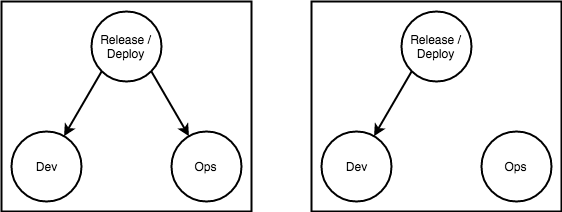

The diagram above was exported from draw.io. Its source (the exported page's mxGraphModel, read from the mxfile embedded in the PNG):
<mxGraphModel dx="590" dy="694" grid="1" gridSize="10" guides="1" tooltips="1" connect="1" arrows="1" fold="1" page="1" pageScale="1" pageWidth="850" pageHeight="1100" math="0" shadow="0">
  <root>
    <mxCell id="0" />
    <mxCell id="1" parent="0" />
    <mxCell id="q27-o7W5XE1DEHmPFB93-14" value="" style="rounded=0;whiteSpace=wrap;html=1;strokeWidth=2;" parent="1" vertex="1">
      <mxGeometry x="390" y="70" width="250" height="210" as="geometry" />
    </mxCell>
    <mxCell id="q27-o7W5XE1DEHmPFB93-13" value="" style="rounded=0;whiteSpace=wrap;html=1;strokeWidth=2;" parent="1" vertex="1">
      <mxGeometry x="80" y="70" width="250" height="210" as="geometry" />
    </mxCell>
    <mxCell id="q27-o7W5XE1DEHmPFB93-1" value="Dev" style="ellipse;whiteSpace=wrap;html=1;aspect=fixed;strokeWidth=2;" parent="1" vertex="1">
      <mxGeometry x="90" y="200" width="70" height="70" as="geometry" />
    </mxCell>
    <mxCell id="q27-o7W5XE1DEHmPFB93-3" value="Ops" style="ellipse;whiteSpace=wrap;html=1;aspect=fixed;strokeWidth=2;" parent="1" vertex="1">
      <mxGeometry x="250" y="200" width="70" height="70" as="geometry" />
    </mxCell>
    <mxCell id="q27-o7W5XE1DEHmPFB93-5" value="Release / Deploy" style="ellipse;whiteSpace=wrap;html=1;aspect=fixed;strokeWidth=2;" parent="1" vertex="1">
      <mxGeometry x="170" y="80" width="70" height="70" as="geometry" />
    </mxCell>
    <mxCell id="q27-o7W5XE1DEHmPFB93-6" value="" style="endArrow=classic;html=1;exitX=0;exitY=1;exitDx=0;exitDy=0;strokeWidth=2;" parent="1" source="q27-o7W5XE1DEHmPFB93-5" target="q27-o7W5XE1DEHmPFB93-1" edge="1">
      <mxGeometry width="50" height="50" relative="1" as="geometry">
        <mxPoint x="90" y="340" as="sourcePoint" />
        <mxPoint x="140" y="290" as="targetPoint" />
      </mxGeometry>
    </mxCell>
    <mxCell id="q27-o7W5XE1DEHmPFB93-7" value="" style="endArrow=classic;html=1;exitX=1;exitY=1;exitDx=0;exitDy=0;strokeWidth=2;" parent="1" source="q27-o7W5XE1DEHmPFB93-5" target="q27-o7W5XE1DEHmPFB93-3" edge="1">
      <mxGeometry width="50" height="50" relative="1" as="geometry">
        <mxPoint x="190.25126265847075" y="149.74873734152925" as="sourcePoint" />
        <mxPoint x="152.53626946895497" y="214.71008000816892" as="targetPoint" />
      </mxGeometry>
    </mxCell>
    <mxCell id="q27-o7W5XE1DEHmPFB93-8" value="Dev" style="ellipse;whiteSpace=wrap;html=1;aspect=fixed;strokeWidth=2;" parent="1" vertex="1">
      <mxGeometry x="400" y="200" width="70" height="70" as="geometry" />
    </mxCell>
    <mxCell id="q27-o7W5XE1DEHmPFB93-10" value="Release / Deploy" style="ellipse;whiteSpace=wrap;html=1;aspect=fixed;strokeWidth=2;" parent="1" vertex="1">
      <mxGeometry x="480" y="80" width="70" height="70" as="geometry" />
    </mxCell>
    <mxCell id="q27-o7W5XE1DEHmPFB93-11" value="" style="endArrow=classic;html=1;exitX=0;exitY=1;exitDx=0;exitDy=0;strokeWidth=2;" parent="1" source="q27-o7W5XE1DEHmPFB93-10" target="q27-o7W5XE1DEHmPFB93-8" edge="1">
      <mxGeometry width="50" height="50" relative="1" as="geometry">
        <mxPoint x="400" y="340" as="sourcePoint" />
        <mxPoint x="450" y="290" as="targetPoint" />
      </mxGeometry>
    </mxCell>
    <mxCell id="SUbVPnHtwkPpiPGCWXs0-1" value="Ops" style="ellipse;whiteSpace=wrap;html=1;aspect=fixed;strokeWidth=2;" vertex="1" parent="1">
      <mxGeometry x="560" y="200" width="70" height="70" as="geometry" />
    </mxCell>
  </root>
</mxGraphModel>